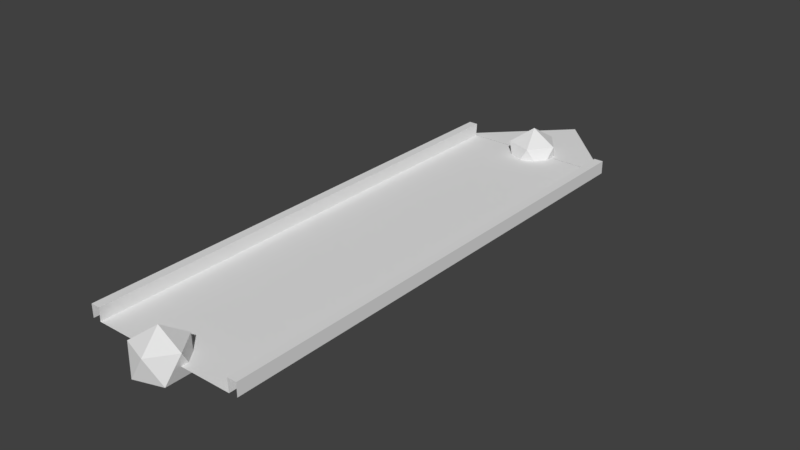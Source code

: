 # Source: Road.blend  (saved by Blender 2.79.0; exported with 4.5.12 LTS)
import bpy
from mathutils import Matrix  # noqa: F401  (used for matrix-valued properties, if any)

bpy.ops.wm.read_factory_settings(use_empty=True)
scene = bpy.context.scene
scene.name = 'Scene'

# ---- collections
col_collection_1 = bpy.data.collections.new('Collection 1'); scene.collection.children.link(col_collection_1)

# ---- materials (node trees are filled in below, after node groups)
mat_material = bpy.data.materials.new('Material')
mat_material.alpha_threshold = 0.0
mat_material.use_transparent_shadow = False
mat_material.roughness = 0.5

# ---- material node trees

# ---- world
world_world = bpy.data.worlds.new('World'); scene.world = world_world
world_world.color = (0.05088, 0.05088, 0.05088)
world_world.use_sun_shadow = False
world_world.sun_shadow_jitter_overblur = 0.0
world_world.cycles.sampling_method = 'MANUAL'

# ---- meshes
me_plane = bpy.data.meshes.new('Plane')
me_plane.from_pydata([(-2.988, -0.0006375, 0.0), (2.999, -0.0006375, 0.0), (0.0, 3.02, 0.0)], [], [(0, 1, 2)])
me_plane.use_remesh_preserve_volume = False
me_plane.use_remesh_preserve_attributes = False
me_plane.use_mirror_vertex_groups = False
me_plane.update()
me_icosphere_001 = bpy.data.meshes.new('Icosphere.001')
me_icosphere_001.from_pydata([(0.0, 0.0, -1.0), (0.7236, -0.5257, -0.4472), (-0.2764, -0.8506, -0.4472), (-0.8944, 0.0, -0.4472), (-0.2764, 0.8506, -0.4472), (0.7236, 0.5257, -0.4472), (0.2764, -0.8506, 0.4472), (-0.7236, -0.5257, 0.4472), (-0.7236, 0.5257, 0.4472), (0.2764, 0.8506, 0.4472), (0.8944, 0.0, 0.4472), (0.0, 0.0, 1.0)], [], [(0, 1, 2), (1, 0, 5), (0, 2, 3), (0, 3, 4), (0, 4, 5), (1, 5, 10), (2, 1, 6), (3, 2, 7), (4, 3, 8), (5, 4, 9), (1, 10, 6), (2, 6, 7), (3, 7, 8), (4, 8, 9), (5, 9, 10), (6, 10, 11), (7, 6, 11), (8, 7, 11), (9, 8, 11), (10, 9, 11)])
me_icosphere_001.use_remesh_preserve_volume = False
me_icosphere_001.use_remesh_preserve_attributes = False
me_icosphere_001.use_mirror_vertex_groups = False
me_icosphere_001.update()
me_icosphere = bpy.data.meshes.new('Icosphere')
me_icosphere.from_pydata([(0.0, 0.0, -1.0), (0.7236, -0.5257, -0.4472), (-0.2764, -0.8506, -0.4472), (-0.8944, 0.0, -0.4472), (-0.2764, 0.8506, -0.4472), (0.7236, 0.5257, -0.4472), (0.2764, -0.8506, 0.4472), (-0.7236, -0.5257, 0.4472), (-0.7236, 0.5257, 0.4472), (0.2764, 0.8506, 0.4472), (0.8944, 0.0, 0.4472), (0.0, 0.0, 1.0)], [], [(0, 1, 2), (1, 0, 5), (0, 2, 3), (0, 3, 4), (0, 4, 5), (1, 5, 10), (2, 1, 6), (3, 2, 7), (4, 3, 8), (5, 4, 9), (1, 10, 6), (2, 6, 7), (3, 7, 8), (4, 8, 9), (5, 9, 10), (6, 10, 11), (7, 6, 11), (8, 7, 11), (9, 8, 11), (10, 9, 11)])
me_icosphere.use_remesh_preserve_volume = False
me_icosphere.use_remesh_preserve_attributes = False
me_icosphere.use_mirror_vertex_groups = False
me_icosphere.update()
me_cube_001 = bpy.data.meshes.new('Cube.001')
me_cube_001.from_pydata([(-12.0, -3.0, 0.0), (-12.0, -3.0, 0.4786), (-12.0, 3.0, 0.0), (-12.0, 3.0, 0.4786), (0.0, -3.0, 0.0), (0.0, -3.0, 0.4786), (0.0, 3.0, 0.0), (0.0, 3.0, 0.4786), (-12.0, -2.661, 0.4786), (-12.0, 2.661, 0.4786), (0.0, 2.661, 0.4786), (0.0, -2.661, 0.4786), (-12.0, -2.688, -0.003706), (-12.0, 2.688, -0.003706), (0.0, 2.688, -0.003706), (0.0, -2.688, -0.003706)], [], [(3, 6, 2), (12, 11, 15), (5, 0, 4), (3, 10, 7), (8, 5, 11), (9, 14, 10), (13, 15, 14), (3, 7, 6), (12, 8, 11), (5, 1, 0), (3, 9, 10), (8, 1, 5), (9, 13, 14), (13, 12, 15)])
_uv = me_cube_001.uv_layers.new(name='UVMap')
_uv.uv.foreach_set('vector', [8.175e-05, 0.6247, 0.9999, 0.6646, 8.179e-05, 0.6646, 8.155e-05, 0.1084, 0.9999, 0.06818, 0.9999, 0.1084, 0.9999, 0.03996, 8.155e-05, 8.151e-05, 0.9999, 8.151e-05, 8.175e-05, 0.6247, 0.9999, 0.5965, 0.9999, 0.6247, 8.151e-05, 0.06818, 0.9999, 0.03996, 0.9999, 0.06818, 8.171e-05, 0.5965, 0.9999, 0.5563, 0.9999, 0.5965, 8.167e-05, 0.5563, 0.9999, 0.1084, 0.9999, 0.5563, 8.175e-05, 0.6247, 0.9999, 0.6247, 0.9999, 0.6646, 8.155e-05, 0.1084, 8.151e-05, 0.06818, 0.9999, 0.06818, 0.9999, 0.03996, 8.155e-05, 0.03996, 8.155e-05, 8.151e-05, 8.175e-05, 0.6247, 8.171e-05, 0.5965, 0.9999, 0.5965, 8.151e-05, 0.06818, 8.155e-05, 0.03996, 0.9999, 0.03996, 8.171e-05, 0.5965, 8.167e-05, 0.5563, 0.9999, 0.5563, 8.167e-05, 0.5563, 8.155e-05, 0.1084, 0.9999, 0.1084])
me_cube_001.materials.append(mat_material)
me_cube_001.use_remesh_preserve_volume = False
me_cube_001.use_remesh_preserve_attributes = False
me_cube_001.use_mirror_vertex_groups = False
me_cube_001.update()

# ---- objects
ob_end_1 = bpy.data.objects.new('End/1', me_plane)
ob_pp_1_0 = bpy.data.objects.new('PP/1/0', me_icosphere_001)
ob_pp_0_0 = bpy.data.objects.new('PP/0/0', me_icosphere)
ob_mesh_0 = bpy.data.objects.new('Mesh/0', me_cube_001)

# ---- transforms, parenting, visibility, modifiers, constraints
ob_end_1.location = (0.0, 18.0, 0.0)
ob_end_1.lineart.crease_threshold = 0.0
ob_pp_1_0.location = (0.0, 18.0, 1.192e-07)
ob_pp_1_0.rotation_mode = 'ZYX'
ob_pp_1_0.lineart.crease_threshold = 0.0
ob_pp_0_0.location = (0.0, 0.0, 1.192e-07)
ob_pp_0_0.lineart.crease_threshold = 0.0
ob_mesh_0.location = (0.0, 0.0, 0.0)
ob_mesh_0.rotation_euler = (0.0, -0.0, 4.712)
ob_mesh_0.scale = (1.5, 1.0, 1.0)
ob_mesh_0.lineart.crease_threshold = 0.0

# ---- collection membership
col_collection_1.objects.link(ob_end_1)
col_collection_1.objects.link(ob_pp_1_0)
col_collection_1.objects.link(ob_pp_0_0)
col_collection_1.objects.link(ob_mesh_0)

# ---- scene / render settings (as saved in the file)
scene.frame_start = 1; scene.frame_end = 250; scene.frame_set(1)
scene.render.engine = 'BLENDER_EEVEE_NEXT'
scene.render.resolution_percentage = 50
scene.render.dither_intensity = 0.0
scene.cycles.use_denoising = False
scene.cycles.samples = 128
scene.cycles.sampling_pattern = 'TABULATED_SOBOL'
scene.cycles.use_adaptive_sampling = False
scene.cycles.use_light_tree = False
scene.cycles.blur_glossy = 0.0
scene.cycles.sample_clamp_indirect = 0.0
scene.view_settings.view_transform = 'Standard'
bpy.context.view_layer.update()

# ---- added for rendering (the .blend has no active camera and no usable light): camera, sun
cam_auto = bpy.data.cameras.new('AutoCamera')
cam_auto.lens = 50.0
cam_auto.sensor_width = 36.0
cam_auto.clip_end = 1000.0
ob_auto_camera = bpy.data.objects.new('AutoCamera', cam_auto)
scene.collection.objects.link(ob_auto_camera)
ob_auto_camera.location = (21.0648, -15.1928, 16.8518)
ob_auto_camera.rotation_euler = (1.09748, -7.21219e-08, 0.694738)
scene.camera = ob_auto_camera
light_auto_sun = bpy.data.lights.new('AutoSun', 'SUN')
light_auto_sun.energy = 3.0
light_auto_sun.angle = 0.0523599
ob_auto_sun = bpy.data.objects.new('AutoSun', light_auto_sun)
scene.collection.objects.link(ob_auto_sun)
ob_auto_sun.rotation_euler = (0.872665, 0.174533, 0.523599)
bpy.context.view_layer.update()
